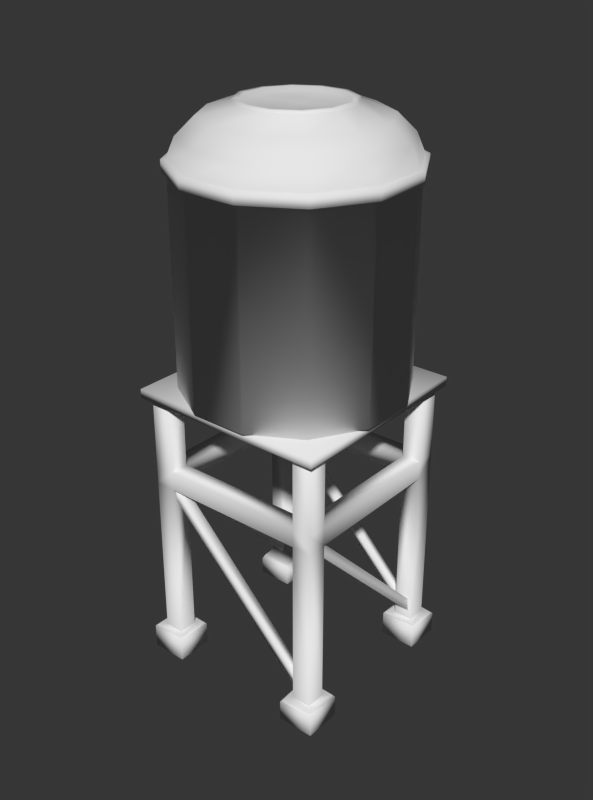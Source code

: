 # Source: Water_Towel.blend  (saved by Blender 2.64.0; exported with 4.5.12 LTS)
import bpy
from mathutils import Matrix  # noqa: F401  (used for matrix-valued properties, if any)

bpy.ops.wm.read_factory_settings(use_empty=True)
scene = bpy.context.scene
scene.name = 'Scene'

# ---- collections
col_collection_1 = bpy.data.collections.new('Collection 1'); scene.collection.children.link(col_collection_1)

# ---- materials (node trees are filled in below, after node groups)
mat_material = bpy.data.materials.new('Material')
mat_material.alpha_threshold = 0.0
mat_material.use_transparent_shadow = False
mat_material.specular_color = (0.1733, 0.1389, 0.07949)
mat_material.roughness = 0.5
mat_material.specular_intensity = 0.4376
mat_material.line_color = (0.0, 0.0, 0.0, 1.0)

# ---- material node trees

# ---- world
world_world = bpy.data.worlds.new('World'); scene.world = world_world
world_world.color = (0.03741, 0.03741, 0.03741)
world_world.use_sun_shadow = False
world_world.sun_shadow_jitter_overblur = 0.0
world_world.cycles.sampling_method = 'MANUAL'
world_world.cycles.sample_map_resolution = 256

# ---- meshes
me_cube_000 = bpy.data.meshes.new('Cube.000')
me_cube_000.from_pydata([(0.806, -1.006, -0.8819), (0.806, 1.006, -0.8819), (0.806, -0.794, -0.8819), (0.806, -0.794, -0.6819), (0.806, -1.006, -0.6819), (0.806, 1.006, -0.6819), (0.806, -0.794, 0.1181), (0.806, 0.794, 0.1181), (-0.806, -0.794, 0.1181), (-0.806, 0.794, 0.1181), (0.806, -1.006, 0.1181), (0.806, 1.006, 0.1181), (-0.806, -1.006, 0.1181), (-0.806, 1.006, 0.1181), (1.018, -1.006, 0.1181), (1.018, 1.006, 0.1181), (-1.018, -1.006, 0.1181), (-1.018, 1.006, 0.1181), (1.018, -0.794, 0.1181), (1.018, 0.794, 0.1181), (-1.018, -0.794, 0.1181), (-1.018, 0.794, 0.1181), (1.018, -0.794, -0.6819), (-1.018, -0.794, -0.6819), (1.018, -1.006, -0.6819), (1.018, 1.006, -0.6819), (-1.018, -1.006, -0.6819), (-1.018, 1.006, -0.6819), (1.018, -1.006, -0.8819), (1.018, 1.006, -0.8819), (-1.018, -1.006, -0.8819), (-1.018, 1.006, -0.8819), (1.018, -0.794, -0.8819), (-1.018, -0.794, -0.8819), (1.018, -0.794, -2.728), (1.018, 0.794, -2.719), (-1.018, -0.794, -2.719), (-1.018, 0.794, -2.719), (1.018, -1.006, -2.728), (1.018, 1.006, -2.719), (-1.018, -1.006, -2.719), (-1.018, 1.006, -2.719), (0.806, -1.006, -2.728), (0.806, 1.006, -2.719), (-0.806, -1.006, -2.719), (-0.806, 1.006, -2.719), (0.806, -0.794, -2.728), (0.806, 0.794, -2.719), (-0.806, -0.794, -2.719), (-0.806, 0.794, -2.719), (0.735, -0.7231, -2.728), (0.735, 0.7231, -2.721), (-0.735, -0.7231, -2.731), (-0.735, 0.7231, -2.744), (0.735, -1.077, -2.767), (0.735, 1.077, -2.719), (-0.735, -1.077, -2.719), (-0.735, 1.077, -2.719), (1.089, -1.077, -2.732), (1.089, 1.077, -2.754), (-1.089, -1.077, -2.719), (-1.089, 1.077, -2.719), (1.089, -0.7231, -2.728), (1.089, 0.7231, -2.719), (-1.089, -0.7231, -2.719), (-1.089, 0.7231, -2.751), (1.112, -0.7, -2.759), (1.112, 0.7, -2.732), (-1.112, -0.7, -2.732), (-1.112, 0.7, -2.802), (1.112, -1.1, -2.746), (1.112, 1.1, -2.767), (-1.112, -1.1, -2.732), (-1.112, 1.1, -2.732), (0.712, -1.1, -2.78), (0.712, 1.1, -2.732), (-0.712, -1.1, -2.732), (-0.712, 1.1, -2.732), (0.712, -0.7, -2.741), (0.712, 0.7, -2.726), (-0.712, -0.7, -2.744), (-0.712, 0.7, -2.757), (1.112, -0.7, -3.0), (1.112, 0.7, -3.0), (-1.112, -0.7, -3.0), (-1.112, 0.7, -3.0), (1.112, -1.1, -3.0), (1.112, 1.1, -3.0), (-1.112, -1.1, -3.0), (-1.112, 1.1, -3.0), (0.712, -1.1, -3.0), (0.712, 1.1, -3.0), (-0.712, -1.1, -3.0), (-0.712, 1.1, -3.0), (0.712, -0.7, -3.0), (0.712, 0.7, -3.0), (-0.712, -0.7, -3.0), (-0.712, 0.7, -3.0), (-0.806, -1.006, -0.6819), (-0.806, 1.006, -0.6819), (-0.806, -0.794, -0.6819), (-0.806, -0.794, -0.8819), (-0.806, -1.006, -0.8819), (-0.806, 1.006, -0.8819), (1.018, 0.794, -0.6819), (-1.018, 0.794, -0.6819), (1.018, 0.794, -0.8819), (-1.018, 0.794, -0.8819), (0.806, 0.794, -0.8819), (-0.806, 0.794, -0.8819), (0.806, 0.794, -0.6819), (-0.806, 0.794, -0.6819), (0.005988, 0.005987, -0.6819), (-0.8383, -0.9573, -1.001), (-0.8383, 0.9454, -1.001), (-0.8383, -0.85, -1.001), (-0.8383, 0.8422, -1.001), (-0.8383, -0.85, -0.8453), (-0.8383, 0.8422, -0.8453), (-0.8383, -0.9573, -0.8453), (-0.8383, 0.9454, -0.8453), (0.8551, -0.9573, -2.552), (0.8551, 0.9454, -2.552), (0.8551, -0.85, -2.552), (0.8551, 0.8422, -2.552), (0.8551, -0.85, -2.707), (0.8551, 0.8422, -2.707), (0.8551, -0.9573, -2.707), (0.8551, 0.9454, -2.707), (-0.8458, 0.8868, -2.707), (0.8657, 0.8868, -2.707), (-0.9677, 0.8868, -2.707), (0.9724, 0.8868, -2.707), (-0.9677, 0.8868, -2.552), (0.9724, 0.8868, -2.552), (-0.8458, 0.8868, -2.552), (0.8657, 0.8868, -2.552), (-0.8458, -0.8067, -0.8453), (0.8657, -0.8067, -0.8453), (-0.9677, -0.8067, -0.8453), (0.9724, -0.8067, -0.8453), (-0.9677, -0.8067, -1.001), (0.9724, -0.8067, -1.001), (-0.8458, -0.8067, -1.001), (0.8657, -0.8067, -1.001), (0.8465, 0.8421, 0.2181), (-0.8345, -0.8302, 0.2181), (1.152, 0.3099, 0.2181), (0.8421, -0.8345, 0.2181), (-0.8302, 0.8465, 0.2181), (-0.3038, -1.138, 0.2181), (-1.138, 0.3158, 0.2181), (0.3099, -1.14, 0.2181), (-0.2979, 1.152, 0.2181), (1.15, -0.3038, 0.2181), (0.3158, 1.15, 0.2181), (-1.14, -0.2979, 0.2181), (0.8465, 0.8421, 2.404), (0.8421, -0.8345, 2.404), (1.15, -0.3038, 2.404), (-0.8345, -0.8302, 2.404), (-0.3038, -1.138, 2.404), (1.152, 0.3099, 2.404), (-1.138, 0.3158, 2.404), (0.3099, -1.14, 2.404), (-0.8302, 0.8465, 2.404), (-0.2979, 1.152, 2.404), (0.3158, 1.15, 2.404), (-1.14, -0.2979, 2.404), (1.092, 1.092, 0.1181), (1.092, -1.092, 0.1181), (-1.092, -1.092, 0.1181), (-1.092, 1.092, 0.1181), (-1.092, 1.092, 0.2181), (-1.092, -1.092, 0.2181), (1.092, -1.092, 0.2181), (1.092, 1.092, 0.2181), (-1.186, -0.3109, 2.404), (0.3327, 1.199, 2.404), (-0.3073, 1.201, 2.404), (-0.8624, 0.8825, 2.404), (0.3266, -1.189, 2.404), (-1.184, 0.3291, 2.404), (1.205, 0.3229, 2.404), (-0.3135, -1.188, 2.404), (-0.8669, -0.8661, 2.404), (1.203, -0.3171, 2.404), (0.8817, -0.8706, 2.404), (0.8862, 0.878, 2.404), (0.8862, 0.878, 2.52), (0.8817, -0.8706, 2.52), (1.203, -0.3171, 2.52), (-0.8669, -0.8661, 2.52), (-0.3135, -1.188, 2.52), (1.205, 0.3229, 2.52), (-1.184, 0.3291, 2.52), (0.3266, -1.189, 2.52), (-0.8624, 0.8825, 2.52), (-0.3073, 1.201, 2.52), (0.3327, 1.199, 2.52), (-1.186, -0.3109, 2.52), (-1.142, -0.2994, 2.52), (0.3209, 1.156, 2.52), (-0.2957, 1.157, 2.52), (-0.8305, 0.8505, 2.52), (0.315, -1.145, 2.52), (-1.14, 0.3173, 2.52), (1.161, 0.3113, 2.52), (-0.3017, -1.144, 2.52), (-0.8349, -0.8341, 2.52), (1.159, -0.3053, 2.52), (0.8498, -0.8385, 2.52), (0.8541, 0.8461, 2.52), (0.791, 0.7833, 2.727), (0.787, -0.7754, 2.727), (1.073, -0.282, 2.727), (-0.7717, -0.7714, 2.727), (-0.2784, -1.058, 2.727), (1.075, 0.2885, 2.727), (-1.054, 0.294, 2.727), (0.2921, -1.059, 2.727), (-0.7677, 0.7873, 2.727), (-0.2729, 1.071, 2.727), (0.2976, 1.07, 2.727), (-1.056, -0.2765, 2.727), (-0.8765, -0.229, 2.908), (0.2492, 0.8909, 2.908), (-0.2254, 0.8921, 2.908), (-0.6369, 0.6559, 2.908), (0.2446, -0.8801, 2.908), (-0.8752, 0.2455, 2.908), (0.8957, 0.241, 2.908), (-0.2299, -0.8789, 2.908), (-0.6403, -0.6406, 2.908), (0.8945, -0.2336, 2.908), (0.6562, -0.6439, 2.908), (0.6595, 0.6525, 2.908), (0.4211, 0.4153, 3.035), (0.4189, -0.4055, 3.035), (0.5698, -0.1457, 3.035), (-0.4018, -0.4033, 3.035), (-0.142, -0.5542, 3.035), (0.5706, 0.1548, 3.035), (-0.5506, 0.1576, 3.035), (0.1584, -0.555, 3.035), (-0.3997, 0.4174, 3.035), (-0.1392, 0.567, 3.035), (0.1613, 0.5662, 3.035), (-0.5514, -0.1428, 3.035), (-0.5514, -0.1428, 3.051), (0.1613, 0.5662, 3.051), (-0.1392, 0.567, 3.051), (-0.3997, 0.4174, 3.051), (0.1584, -0.555, 3.051), (-0.5506, 0.1576, 3.051), (0.5706, 0.1548, 3.051), (-0.142, -0.5542, 3.051), (-0.4018, -0.4033, 3.051), (0.5698, -0.1457, 3.051), (0.4189, -0.4055, 3.051), (0.4211, 0.4153, 3.051), (0.3723, 0.3669, 3.051), (0.3705, -0.3567, 3.051), (0.5035, -0.1277, 3.051), (-0.3531, -0.3549, 3.051), (-0.1241, -0.4879, 3.051), (0.5042, 0.1371, 3.051), (-0.4843, 0.1397, 3.051), (0.1408, -0.4886, 3.051), (-0.3512, 0.3687, 3.051), (-0.1215, 0.5006, 3.051), (0.1433, 0.4999, 3.051), (-0.4849, -0.1252, 3.051), (-0.3902, -0.1078, 3.029), (0.1177, 0.4345, 3.029), (-0.09642, 0.4351, 3.029), (-0.2821, 0.3207, 3.029), (0.1157, -0.4231, 3.029), (-0.3897, 0.122, 3.029), (0.4095, 0.1198, 3.029), (-0.09848, -0.4225, 3.029), (-0.2836, -0.3071, 3.029), (0.4089, -0.11, 3.029), (0.3014, -0.3087, 3.029), (0.3029, 0.3191, 3.029), (0.117, 0.1209, 3.029), (0.1163, -0.09441, 3.029), (-0.09711, 0.1215, 3.029), (-0.09779, -0.09381, 3.029), (0.312, -0.3251, 0.2181), (-0.3017, -0.3235, 0.2181), (-0.3, 0.3411, 0.2181), (0.3137, 0.3395, 0.2181)], [], [(14, 18, 6, 10), (7, 19, 15, 11), (8, 20, 16, 12), (17, 21, 9, 13), (6, 3, 4, 10), (5, 110, 7, 11), (98, 100, 8, 12), (9, 111, 99, 13), (10, 4, 24, 14), (25, 5, 11, 15), (26, 98, 12, 16), (13, 99, 27, 17), (14, 24, 22, 18), (104, 25, 15, 19), (23, 26, 16, 20), (17, 27, 105, 21), (18, 22, 3, 6), (110, 104, 19, 7), (100, 23, 20, 8), (21, 105, 111, 9), (24, 28, 32, 22), (106, 29, 25, 104), (33, 30, 26, 23), (27, 31, 107, 105), (4, 0, 28, 24), (29, 1, 5, 25), (30, 102, 98, 26), (99, 103, 31, 27), (42, 0, 2, 46), (108, 1, 43, 47), (101, 102, 44, 48), (45, 103, 109, 49), (0, 42, 38, 28), (39, 43, 1, 29), (40, 44, 102, 30), (103, 45, 41, 31), (28, 38, 34, 32), (35, 39, 29, 106), (36, 40, 30, 33), (31, 41, 37, 107), (32, 34, 46, 2), (47, 35, 106, 108), (48, 36, 33, 101), (107, 37, 49, 109), (34, 62, 50, 46), (51, 63, 35, 47), (52, 64, 36, 48), (37, 65, 53, 49), (38, 58, 62, 34), (63, 59, 39, 35), (64, 60, 40, 36), (41, 61, 65, 37), (42, 54, 58, 38), (59, 55, 43, 39), (60, 56, 44, 40), (45, 57, 61, 41), (46, 50, 54, 42), (55, 51, 47, 43), (56, 52, 48, 44), (49, 53, 57, 45), (50, 78, 74, 54), (75, 79, 51, 55), (76, 80, 52, 56), (53, 81, 77, 57), (54, 74, 70, 58), (71, 75, 55, 59), (72, 76, 56, 60), (57, 77, 73, 61), (58, 70, 66, 62), (67, 71, 59, 63), (68, 72, 60, 64), (61, 73, 69, 65), (62, 66, 78, 50), (79, 67, 63, 51), (80, 68, 64, 52), (65, 69, 81, 53), (82, 94, 78, 66), (79, 95, 83, 67), (80, 96, 84, 68), (85, 97, 81, 69), (66, 70, 86, 82), (87, 71, 67, 83), (88, 72, 68, 84), (69, 73, 89, 85), (70, 74, 90, 86), (91, 75, 71, 87), (92, 76, 72, 88), (73, 77, 93, 89), (94, 90, 74, 78), (75, 91, 95, 79), (76, 92, 96, 80), (97, 93, 77, 81), (94, 82, 86, 90), (87, 83, 95, 91), (88, 84, 96, 92), (97, 85, 89, 93), (0, 4, 98, 102), (99, 5, 1, 103), (4, 3, 100, 98), (111, 110, 5, 99), (3, 2, 101, 100), (109, 108, 110, 111), (2, 0, 102, 101), (103, 1, 108, 109), (22, 32, 106, 104), (107, 33, 23, 105), (2, 3, 110, 108), (111, 100, 101, 109), (3, 22, 104, 110), (105, 23, 100, 111), (32, 2, 108, 106), (109, 101, 33, 107), (113, 127, 121, 119), (122, 128, 114, 120), (119, 121, 123, 117), (124, 122, 120, 118), (117, 123, 125, 115), (126, 124, 118, 116), (115, 125, 127, 113), (128, 126, 116, 114), (141, 131, 129, 143), (130, 132, 142, 144), (139, 133, 131, 141), (132, 134, 140, 142), (137, 135, 133, 139), (134, 136, 138, 140), (143, 129, 135, 137), (136, 130, 144, 138), (161, 160, 146, 150), (146, 160, 168, 156), (164, 161, 150, 152), (154, 159, 158, 148), (158, 164, 152, 148), (153, 166, 167, 155), (156, 168, 163, 151), (147, 162, 159, 154), (149, 165, 166, 153), (163, 165, 149, 151), (155, 167, 157, 145), (157, 162, 147, 145), (169, 170, 171, 172), (172, 173, 176, 169), (171, 174, 173, 172), (170, 175, 174, 171), (169, 176, 175, 170), (174, 175, 176, 173), (164, 158, 187, 181), (163, 168, 177, 182), (159, 162, 183, 186), (168, 160, 185, 177), (162, 157, 188, 183), (157, 167, 178, 188), (167, 166, 179, 178), (166, 165, 180, 179), (165, 163, 182, 180), (161, 164, 181, 184), (160, 161, 184, 185), (158, 159, 186, 187), (187, 186, 191, 190), (185, 184, 193, 192), (184, 181, 196, 193), (180, 182, 195, 197), (179, 180, 197, 198), (178, 179, 198, 199), (188, 178, 199, 189), (183, 188, 189, 194), (177, 185, 192, 200), (186, 183, 194, 191), (182, 177, 200, 195), (181, 187, 190, 196), (196, 190, 211, 205), (195, 200, 201, 206), (191, 194, 207, 210), (200, 192, 209, 201), (194, 189, 212, 207), (189, 199, 202, 212), (199, 198, 203, 202), (198, 197, 204, 203), (197, 195, 206, 204), (193, 196, 205, 208), (192, 193, 208, 209), (190, 191, 210, 211), (211, 210, 215, 214), (209, 208, 217, 216), (208, 205, 220, 217), (204, 206, 219, 221), (203, 204, 221, 222), (202, 203, 222, 223), (212, 202, 223, 213), (207, 212, 213, 218), (201, 209, 216, 224), (210, 207, 218, 215), (206, 201, 224, 219), (205, 211, 214, 220), (220, 214, 235, 229), (219, 224, 225, 230), (215, 218, 231, 234), (224, 216, 233, 225), (218, 213, 236, 231), (213, 223, 226, 236), (223, 222, 227, 226), (222, 221, 228, 227), (221, 219, 230, 228), (217, 220, 229, 232), (216, 217, 232, 233), (214, 215, 234, 235), (235, 234, 239, 238), (233, 232, 241, 240), (232, 229, 244, 241), (228, 230, 243, 245), (227, 228, 245, 246), (226, 227, 246, 247), (236, 226, 247, 237), (231, 236, 237, 242), (225, 233, 240, 248), (234, 231, 242, 239), (230, 225, 248, 243), (229, 235, 238, 244), (244, 238, 259, 253), (243, 248, 249, 254), (239, 242, 255, 258), (248, 240, 257, 249), (242, 237, 260, 255), (237, 247, 250, 260), (247, 246, 251, 250), (246, 245, 252, 251), (245, 243, 254, 252), (241, 244, 253, 256), (240, 241, 256, 257), (238, 239, 258, 259), (259, 258, 263, 262), (257, 256, 265, 264), (256, 253, 268, 265), (252, 254, 267, 269), (251, 252, 269, 270), (250, 251, 270, 271), (260, 250, 271, 261), (255, 260, 261, 266), (249, 257, 264, 272), (258, 255, 266, 263), (254, 249, 272, 267), (253, 259, 262, 268), (268, 262, 283, 277), (267, 272, 273, 278), (263, 266, 279, 282), (272, 264, 281, 273), (266, 261, 284, 279), (261, 271, 274, 284), (271, 270, 275, 274), (270, 269, 276, 275), (269, 267, 278, 276), (265, 268, 277, 280), (264, 265, 280, 281), (262, 263, 282, 283), (275, 287, 285, 274), (287, 288, 286, 285), (288, 280, 277, 286), (273, 288, 287, 278), (279, 285, 286, 282), (279, 284, 274, 285), (277, 283, 282, 286), (273, 281, 280, 288), (275, 276, 278, 287), (152, 150, 290, 289), (146, 156, 290, 150), (148, 152, 289, 154), (289, 290, 291, 292), (151, 291, 290, 156), (147, 154, 289, 292), (153, 155, 292, 291), (145, 147, 292, 155), (149, 153, 291, 151)])
me_cube_000.polygons.foreach_set('use_smooth', [True] * 272)
_uv = me_cube_000.uv_layers.new(name='UVTex')
_uv.uv.foreach_set('vector', [0.9281, 0.9655, 0.9281, 0.9882, 0.9055, 0.9881, 0.9055, 0.9655, 0.5662, 0.9891, 0.589, 0.9891, 0.589, 0.9665, 0.5662, 0.9665, 0.6781, 0.9887, 0.7008, 0.9887, 0.7008, 0.966, 0.6781, 0.966, 0.8164, 0.9656, 0.8164, 0.9883, 0.7937, 0.9883, 0.7938, 0.9656, 0.8845, 0.9655, 0.8845, 0.8801, 0.9055, 0.8801, 0.9055, 0.9655, 0.5663, 0.8811, 0.5453, 0.8811, 0.5453, 0.9665, 0.5663, 0.9665, 0.6782, 0.8806, 0.6573, 0.8806, 0.6573, 0.966, 0.6782, 0.966, 0.7728, 0.9656, 0.7728, 0.8802, 0.7938, 0.8802, 0.7938, 0.9656, 0.9055, 0.9655, 0.9055, 0.8801, 0.9282, 0.8801, 0.9281, 0.9655, 0.589, 0.8811, 0.5663, 0.8811, 0.5663, 0.9665, 0.589, 0.9665, 0.701, 0.8806, 0.6782, 0.8806, 0.6782, 0.966, 0.701, 0.966, 0.7938, 0.9656, 0.7938, 0.8802, 0.8165, 0.8802, 0.8165, 0.9656, 0.9281, 0.9655, 0.9282, 0.8801, 0.9515, 0.8801, 0.9515, 0.9657, 0.6123, 0.8811, 0.589, 0.8811, 0.589, 0.9665, 0.6123, 0.9666, 0.7243, 0.8806, 0.701, 0.8806, 0.701, 0.966, 0.7243, 0.9662, 0.8165, 0.9656, 0.8165, 0.8802, 0.8398, 0.8802, 0.8398, 0.9658, 0.9515, 0.9657, 0.9515, 0.8801, 0.9746, 0.8801, 0.9746, 0.9658, 0.6354, 0.8811, 0.6123, 0.8811, 0.6123, 0.9666, 0.6354, 0.9668, 0.7474, 0.8806, 0.7243, 0.8806, 0.7243, 0.9662, 0.7474, 0.9663, 0.8398, 0.9658, 0.8398, 0.8802, 0.8629, 0.8802, 0.8629, 0.9659, 0.9282, 0.8801, 0.9282, 0.8585, 0.9515, 0.8585, 0.9515, 0.8801, 0.6123, 0.8594, 0.589, 0.8594, 0.589, 0.8811, 0.6123, 0.8811, 0.7243, 0.859, 0.701, 0.859, 0.701, 0.8806, 0.7243, 0.8806, 0.8165, 0.8802, 0.8165, 0.8586, 0.8398, 0.8586, 0.8398, 0.8802, 0.9055, 0.8801, 0.9055, 0.8585, 0.9282, 0.8585, 0.9282, 0.8801, 0.589, 0.8594, 0.5663, 0.8594, 0.5663, 0.8811, 0.589, 0.8811, 0.701, 0.859, 0.6782, 0.859, 0.6782, 0.8806, 0.701, 0.8806, 0.7938, 0.8802, 0.7938, 0.8586, 0.8165, 0.8586, 0.8165, 0.8802, 0.9055, 0.6617, 0.9055, 0.8585, 0.8845, 0.8585, 0.8845, 0.6617, 0.5453, 0.8594, 0.5663, 0.8594, 0.5663, 0.6627, 0.5453, 0.6627, 0.6573, 0.859, 0.6782, 0.859, 0.6782, 0.6623, 0.6573, 0.6623, 0.7938, 0.6619, 0.7938, 0.8586, 0.7728, 0.8586, 0.7728, 0.6619, 0.9055, 0.8585, 0.9055, 0.6617, 0.9282, 0.6617, 0.9282, 0.8585, 0.589, 0.6627, 0.5663, 0.6627, 0.5663, 0.8594, 0.589, 0.8594, 0.701, 0.6623, 0.6782, 0.6623, 0.6782, 0.859, 0.701, 0.859, 0.7938, 0.8586, 0.7938, 0.6619, 0.8165, 0.6619, 0.8165, 0.8586, 0.9282, 0.8585, 0.9282, 0.6617, 0.9515, 0.6617, 0.9515, 0.8585, 0.6123, 0.6627, 0.589, 0.6627, 0.589, 0.8594, 0.6123, 0.8594, 0.7243, 0.6623, 0.701, 0.6623, 0.701, 0.859, 0.7243, 0.859, 0.8165, 0.8586, 0.8165, 0.6619, 0.8398, 0.6619, 0.8398, 0.8586, 0.9515, 0.8585, 0.9515, 0.6617, 0.9746, 0.6617, 0.9746, 0.8585, 0.6354, 0.6627, 0.6123, 0.6627, 0.6123, 0.8594, 0.6354, 0.8594, 0.7474, 0.6623, 0.7243, 0.6623, 0.7243, 0.859, 0.7474, 0.859, 0.8398, 0.8586, 0.8398, 0.6619, 0.8629, 0.6619, 0.8629, 0.8586, 0.3706, 0.2882, 0.3777, 0.2968, 0.3419, 0.2967, 0.3491, 0.2882, 0.4843, 0.7238, 0.4484, 0.7238, 0.4556, 0.7324, 0.4771, 0.7324, 0.3807, 0.4892, 0.3448, 0.4892, 0.352, 0.4978, 0.3735, 0.4978, 0.3716, 0.5175, 0.3788, 0.5261, 0.3429, 0.526, 0.3501, 0.5175, 0.4094, 0.3469, 0.4007, 0.354, 0.4007, 0.3184, 0.4094, 0.3256, 0.4255, 0.7021, 0.4255, 0.6666, 0.4168, 0.6737, 0.4168, 0.695, 0.3219, 0.4675, 0.3219, 0.432, 0.3131, 0.4391, 0.3131, 0.4604, 0.4104, 0.5762, 0.4017, 0.5833, 0.4017, 0.5477, 0.4104, 0.5549, 0.3505, 0.3855, 0.3434, 0.3768, 0.379, 0.3768, 0.3718, 0.3855, 0.4472, 0.6438, 0.4828, 0.6438, 0.4757, 0.635, 0.4544, 0.635, 0.3436, 0.4092, 0.3791, 0.4092, 0.372, 0.4004, 0.3507, 0.4004, 0.3515, 0.6148, 0.3444, 0.6061, 0.38, 0.6061, 0.3728, 0.6148, 0.3127, 0.3265, 0.3204, 0.3193, 0.3204, 0.3549, 0.3127, 0.3478, 0.5058, 0.6657, 0.5058, 0.7012, 0.5135, 0.6941, 0.5135, 0.6728, 0.4021, 0.4311, 0.4021, 0.4666, 0.4099, 0.4595, 0.4099, 0.4382, 0.3137, 0.5558, 0.3214, 0.5486, 0.3214, 0.5842, 0.3137, 0.5771, 0.3204, 0.3193, 0.3237, 0.3152, 0.3234, 0.3576, 0.3204, 0.3549, 0.5028, 0.6629, 0.5025, 0.7054, 0.5058, 0.7012, 0.5058, 0.6657, 0.3991, 0.4283, 0.3988, 0.4708, 0.4021, 0.4666, 0.4021, 0.4311, 0.3214, 0.5486, 0.3248, 0.5445, 0.3244, 0.5869, 0.3214, 0.5842, 0.3434, 0.3768, 0.3392, 0.3737, 0.3817, 0.374, 0.379, 0.3768, 0.4445, 0.6466, 0.487, 0.6469, 0.4828, 0.6438, 0.4472, 0.6438, 0.3409, 0.412, 0.3833, 0.4123, 0.3791, 0.4092, 0.3436, 0.4092, 0.3444, 0.6061, 0.3402, 0.603, 0.3827, 0.6033, 0.38, 0.6061, 0.4007, 0.354, 0.3977, 0.3582, 0.398, 0.3157, 0.4007, 0.3184, 0.4281, 0.7049, 0.4285, 0.6624, 0.4255, 0.6666, 0.4255, 0.7021, 0.3245, 0.4703, 0.3248, 0.4278, 0.3219, 0.432, 0.3219, 0.4675, 0.4017, 0.5833, 0.3987, 0.5875, 0.3991, 0.545, 0.4017, 0.5477, 0.3777, 0.2968, 0.3822, 0.2997, 0.3398, 0.2994, 0.3419, 0.2967, 0.4864, 0.7212, 0.444, 0.7209, 0.4484, 0.7238, 0.4843, 0.7238, 0.3828, 0.4866, 0.3403, 0.4863, 0.3448, 0.4892, 0.3807, 0.4892, 0.3788, 0.5261, 0.3833, 0.529, 0.3408, 0.5287, 0.3429, 0.526, 0.3821, 0.3156, 0.3397, 0.3153, 0.3398, 0.2994, 0.3822, 0.2997, 0.4864, 0.7212, 0.4865, 0.7053, 0.4441, 0.705, 0.444, 0.7209, 0.3828, 0.4866, 0.3829, 0.4707, 0.3404, 0.4704, 0.3403, 0.4863, 0.3831, 0.5449, 0.3407, 0.5446, 0.3408, 0.5287, 0.3833, 0.529, 0.398, 0.3157, 0.3977, 0.3582, 0.3818, 0.3581, 0.3821, 0.3156, 0.4444, 0.6625, 0.4285, 0.6624, 0.4281, 0.7049, 0.4441, 0.705, 0.3407, 0.4279, 0.3248, 0.4278, 0.3245, 0.4703, 0.3404, 0.4704, 0.3991, 0.545, 0.3987, 0.5875, 0.3828, 0.5874, 0.3831, 0.5449, 0.3817, 0.374, 0.3392, 0.3737, 0.3393, 0.3577, 0.3818, 0.3581, 0.4868, 0.6628, 0.487, 0.6469, 0.4445, 0.6466, 0.4444, 0.6625, 0.3832, 0.4282, 0.3833, 0.4123, 0.3409, 0.412, 0.3407, 0.4279, 0.3827, 0.6033, 0.3402, 0.603, 0.3404, 0.587, 0.3828, 0.5874, 0.3397, 0.3153, 0.3393, 0.3577, 0.3234, 0.3576, 0.3237, 0.3152, 0.5028, 0.6629, 0.4868, 0.6628, 0.4865, 0.7053, 0.5025, 0.7054, 0.3991, 0.4283, 0.3832, 0.4282, 0.3829, 0.4707, 0.3988, 0.4708, 0.3407, 0.5446, 0.3404, 0.587, 0.3244, 0.5869, 0.3248, 0.5445, 0.3397, 0.3153, 0.3821, 0.3156, 0.3818, 0.3581, 0.3393, 0.3577, 0.4444, 0.6625, 0.4441, 0.705, 0.4865, 0.7053, 0.4868, 0.6628, 0.3407, 0.4279, 0.3404, 0.4704, 0.3829, 0.4707, 0.3832, 0.4282, 0.3407, 0.5446, 0.3831, 0.5449, 0.3828, 0.5874, 0.3404, 0.587, 0.9901, 0.03315, 0.9901, 0.05434, 0.8193, 0.05434, 0.8193, 0.03315, 0.2108, 0.6844, 0.3816, 0.6844, 0.3816, 0.7056, 0.2108, 0.7056, 0.9901, 0.05434, 0.9901, 0.07679, 0.8193, 0.07679, 0.8193, 0.05434, 0.2108, 0.662, 0.3816, 0.662, 0.3816, 0.6844, 0.2108, 0.6844, 0.9901, 0.07679, 0.9902, 0.09925, 0.8195, 0.09925, 0.8193, 0.07679, 0.211, 0.6395, 0.3818, 0.6395, 0.3816, 0.662, 0.2108, 0.662, 0.9901, 0.01067, 0.9901, 0.03315, 0.8193, 0.03315, 0.8193, 0.01067, 0.2108, 0.7056, 0.3816, 0.7056, 0.3816, 0.7281, 0.2109, 0.7281, 0.9895, 0.1661, 0.9895, 0.1874, 0.8209, 0.1874, 0.8209, 0.1661, 0.1886, 0.7058, 0.02001, 0.7058, 0.02001, 0.6845, 0.1886, 0.6845, 0.9893, 0.1215, 0.9895, 0.1436, 0.8209, 0.1436, 0.8208, 0.1215, 0.1886, 0.662, 0.02001, 0.662, 0.02014, 0.6399, 0.1887, 0.6399, 0.9895, 0.1436, 0.9895, 0.1661, 0.8209, 0.1661, 0.8209, 0.1436, 0.1886, 0.6845, 0.02001, 0.6845, 0.02001, 0.662, 0.1886, 0.662, 0.9895, 0.1874, 0.9895, 0.2099, 0.8209, 0.2099, 0.8209, 0.1874, 0.1886, 0.7283, 0.02001, 0.7283, 0.02001, 0.7058, 0.1886, 0.7058, 0.02867, 0.3191, 0.2628, 0.3191, 0.2523, 0.3329, 0.01824, 0.3329, 0.03282, 0.4167, 0.02362, 0.4032, 0.2579, 0.4032, 0.2671, 0.4167, 0.01824, 0.3329, 0.2523, 0.3329, 0.2523, 0.3518, 0.01824, 0.3518, 0.03282, 0.4352, 0.03282, 0.4167, 0.2671, 0.4167, 0.2671, 0.4352, 0.01824, 0.3518, 0.2523, 0.3518, 0.2628, 0.3651, 0.02867, 0.3651, 0.02362, 0.4488, 0.03282, 0.4352, 0.2671, 0.4352, 0.2579, 0.4488, 0.02867, 0.3016, 0.2628, 0.3016, 0.2628, 0.3191, 0.02867, 0.3191, 0.02362, 0.4032, 0.02362, 0.3853, 0.2579, 0.3853, 0.2579, 0.4032, 0.2549, 0.5672, 0.02035, 0.5672, 0.02035, 0.5496, 0.2549, 0.5496, 0.2568, 0.4637, 0.2568, 0.4816, 0.02279, 0.4816, 0.02279, 0.4637, 0.265, 0.5797, 0.03052, 0.5797, 0.02035, 0.5672, 0.2549, 0.5672, 0.2568, 0.4816, 0.2463, 0.4946, 0.01234, 0.4946, 0.02279, 0.4816, 0.265, 0.5986, 0.03052, 0.5986, 0.03052, 0.5797, 0.265, 0.5797, 0.2463, 0.4946, 0.2463, 0.5132, 0.01234, 0.5132, 0.01234, 0.4946, 0.2546, 0.6106, 0.02009, 0.6106, 0.03052, 0.5986, 0.265, 0.5986, 0.2463, 0.5132, 0.2568, 0.5264, 0.02279, 0.5264, 0.01234, 0.5132, 0.2016, 0.2412, 0.1385, 0.2412, 0.1385, 0.01036, 0.2016, 0.01036, 0.1385, 0.01036, 0.1385, 0.2412, 0.0764, 0.2412, 0.0764, 0.01036, 0.2653, 0.2412, 0.2016, 0.2412, 0.2016, 0.01036, 0.2653, 0.01036, 0.3977, 0.01036, 0.3977, 0.2412, 0.3307, 0.2412, 0.3307, 0.01036, 0.3307, 0.2412, 0.2653, 0.2412, 0.2653, 0.01036, 0.3307, 0.01036, 0.6674, 0.01036, 0.6674, 0.2412, 0.6018, 0.2412, 0.6018, 0.01036, 0.0764, 0.01036, 0.0764, 0.2412, 0.01118, 0.2412, 0.01118, 0.01036, 0.4664, 0.01036, 0.4664, 0.2412, 0.3977, 0.2412, 0.3977, 0.01036, 0.7318, 0.01036, 0.7318, 0.2412, 0.6674, 0.2412, 0.6674, 0.01036, 0.798, 0.2412, 0.7318, 0.2412, 0.7318, 0.01036, 0.798, 0.01036, 0.6018, 0.01036, 0.6018, 0.2412, 0.5349, 0.2412, 0.5349, 0.01036, 0.5349, 0.2412, 0.4664, 0.2412, 0.4664, 0.01036, 0.5349, 0.01036, 0.4915, 0.7653, 0.4915, 0.9885, 0.2683, 0.9885, 0.2683, 0.7653, 0.02319, 0.9881, 0.02319, 0.9768, 0.2431, 0.9768, 0.2431, 0.9881, 0.01256, 0.7568, 0.02319, 0.7568, 0.02319, 0.9768, 0.01256, 0.9768, 0.2431, 0.7475, 0.2431, 0.7568, 0.02319, 0.7568, 0.02319, 0.7475, 0.2536, 0.9768, 0.2431, 0.9768, 0.2431, 0.7568, 0.2536, 0.7568, 0.02319, 0.7568, 0.2431, 0.7568, 0.2431, 0.9768, 0.02319, 0.9768, 0.2653, 0.2412, 0.3307, 0.2412, 0.3307, 0.2468, 0.2653, 0.2468, 0.01118, 0.2412, 0.0764, 0.2412, 0.0764, 0.2468, 0.01118, 0.2468, 0.3977, 0.2412, 0.4664, 0.2412, 0.4664, 0.2468, 0.3977, 0.2468, 0.0764, 0.2412, 0.1385, 0.2412, 0.1385, 0.2468, 0.0764, 0.2468, 0.4664, 0.2412, 0.5349, 0.2412, 0.5349, 0.2468, 0.4664, 0.2468, 0.5349, 0.2412, 0.6018, 0.2412, 0.6018, 0.2468, 0.5349, 0.2468, 0.6018, 0.2412, 0.6674, 0.2412, 0.6674, 0.2468, 0.6018, 0.2468, 0.6674, 0.2412, 0.7318, 0.2412, 0.7318, 0.2468, 0.6674, 0.2468, 0.7318, 0.2412, 0.798, 0.2412, 0.798, 0.2468, 0.7318, 0.2468, 0.2016, 0.2412, 0.2653, 0.2412, 0.2653, 0.2468, 0.2016, 0.2468, 0.1385, 0.2412, 0.2016, 0.2412, 0.2016, 0.2468, 0.1385, 0.2468, 0.3307, 0.2412, 0.3977, 0.2412, 0.3977, 0.2468, 0.3307, 0.2468, 0.3307, 0.2468, 0.3977, 0.2468, 0.3977, 0.259, 0.3307, 0.259, 0.1385, 0.2468, 0.2016, 0.2468, 0.2016, 0.259, 0.1385, 0.259, 0.2016, 0.2468, 0.2653, 0.2468, 0.2653, 0.259, 0.2016, 0.259, 0.7318, 0.2468, 0.798, 0.2468, 0.798, 0.259, 0.7318, 0.259, 0.6674, 0.2468, 0.7318, 0.2468, 0.7318, 0.259, 0.6674, 0.259, 0.6018, 0.2468, 0.6674, 0.2468, 0.6674, 0.259, 0.6018, 0.259, 0.5349, 0.2468, 0.6018, 0.2468, 0.6018, 0.259, 0.5349, 0.259, 0.4664, 0.2468, 0.5349, 0.2468, 0.5349, 0.259, 0.4664, 0.259, 0.0764, 0.2468, 0.1385, 0.2468, 0.1385, 0.259, 0.0764, 0.259, 0.3977, 0.2468, 0.4664, 0.2468, 0.4664, 0.259, 0.3977, 0.259, 0.01118, 0.2468, 0.0764, 0.2468, 0.0764, 0.259, 0.01118, 0.259, 0.2653, 0.2468, 0.3307, 0.2468, 0.3307, 0.259, 0.2653, 0.259, 0.2653, 0.259, 0.3307, 0.259, 0.3307, 0.2639, 0.2653, 0.2639, 0.01118, 0.259, 0.0764, 0.259, 0.0764, 0.2639, 0.01118, 0.2639, 0.3977, 0.259, 0.4664, 0.259, 0.4664, 0.2639, 0.3977, 0.2639, 0.0764, 0.259, 0.1385, 0.259, 0.1385, 0.2639, 0.0764, 0.2639, 0.4664, 0.259, 0.5349, 0.259, 0.5349, 0.2639, 0.4664, 0.2639, 0.5349, 0.259, 0.6018, 0.259, 0.6018, 0.2639, 0.5349, 0.2639, 0.6018, 0.259, 0.6674, 0.259, 0.6674, 0.2639, 0.6018, 0.2639, 0.6674, 0.259, 0.7318, 0.259, 0.7318, 0.2639, 0.6674, 0.2639, 0.7318, 0.259, 0.798, 0.259, 0.798, 0.2639, 0.7318, 0.2639, 0.2016, 0.259, 0.2653, 0.259, 0.2653, 0.2639, 0.2016, 0.2639, 0.1385, 0.259, 0.2016, 0.259, 0.2016, 0.2639, 0.1385, 0.2639, 0.3307, 0.259, 0.3977, 0.259, 0.3977, 0.2639, 0.3307, 0.2639, 0.6889, 0.3192, 0.7292, 0.3865, 0.707, 0.3924, 0.6742, 0.3342, 0.4782, 0.3201, 0.5448, 0.2814, 0.55, 0.3023, 0.4931, 0.3356, 0.5448, 0.2814, 0.6221, 0.2811, 0.6162, 0.3018, 0.55, 0.3023, 0.4777, 0.53, 0.4387, 0.464, 0.4603, 0.4583, 0.4924, 0.5154, 0.5437, 0.5698, 0.4777, 0.53, 0.4924, 0.5154, 0.5496, 0.5482, 0.6215, 0.5702, 0.5437, 0.5698, 0.5496, 0.5482, 0.6156, 0.5494, 0.688, 0.5321, 0.6215, 0.5702, 0.6156, 0.5494, 0.6735, 0.5173, 0.7283, 0.466, 0.688, 0.5321, 0.6735, 0.5173, 0.7073, 0.4596, 0.4397, 0.3866, 0.4782, 0.3201, 0.4931, 0.3356, 0.4604, 0.3927, 0.7292, 0.3865, 0.7283, 0.466, 0.7073, 0.4596, 0.707, 0.3924, 0.4387, 0.464, 0.4397, 0.3866, 0.4604, 0.3927, 0.4603, 0.4583, 0.6221, 0.2811, 0.6889, 0.3192, 0.6742, 0.3342, 0.6162, 0.3018, 0.6162, 0.3018, 0.6742, 0.3342, 0.6541, 0.3543, 0.6086, 0.3289, 0.4603, 0.4583, 0.4604, 0.3927, 0.4877, 0.4, 0.487, 0.4513, 0.707, 0.3924, 0.7073, 0.4596, 0.68, 0.4516, 0.6794, 0.3997, 0.4604, 0.3927, 0.4931, 0.3356, 0.5126, 0.3557, 0.4877, 0.4, 0.7073, 0.4596, 0.6735, 0.5173, 0.6538, 0.4966, 0.68, 0.4516, 0.6735, 0.5173, 0.6156, 0.5494, 0.6087, 0.5223, 0.6538, 0.4966, 0.6156, 0.5494, 0.5496, 0.5482, 0.5571, 0.5211, 0.6087, 0.5223, 0.5496, 0.5482, 0.4924, 0.5154, 0.5128, 0.4957, 0.5571, 0.5211, 0.4924, 0.5154, 0.4603, 0.4583, 0.487, 0.4513, 0.5128, 0.4957, 0.55, 0.3023, 0.6162, 0.3018, 0.6086, 0.3289, 0.5568, 0.3295, 0.4931, 0.3356, 0.55, 0.3023, 0.5568, 0.3295, 0.5126, 0.3557, 0.6742, 0.3342, 0.707, 0.3924, 0.6794, 0.3997, 0.6541, 0.3543, 0.6541, 0.3543, 0.6794, 0.3997, 0.6458, 0.409, 0.6294, 0.3796, 0.5126, 0.3557, 0.5568, 0.3295, 0.5663, 0.3628, 0.5374, 0.3799, 0.5568, 0.3295, 0.6086, 0.3289, 0.6002, 0.3627, 0.5663, 0.3628, 0.5128, 0.4957, 0.487, 0.4513, 0.5209, 0.4422, 0.5374, 0.4712, 0.5571, 0.5211, 0.5128, 0.4957, 0.5374, 0.4712, 0.5665, 0.4881, 0.6087, 0.5223, 0.5571, 0.5211, 0.5665, 0.4881, 0.6, 0.4882, 0.6538, 0.4966, 0.6087, 0.5223, 0.6, 0.4882, 0.6291, 0.4714, 0.68, 0.4516, 0.6538, 0.4966, 0.6291, 0.4714, 0.6459, 0.4423, 0.4877, 0.4, 0.5126, 0.3557, 0.5374, 0.3799, 0.5208, 0.4087, 0.6794, 0.3997, 0.68, 0.4516, 0.6459, 0.4423, 0.6458, 0.409, 0.487, 0.4513, 0.4877, 0.4, 0.5208, 0.4087, 0.5209, 0.4422, 0.6086, 0.3289, 0.6541, 0.3543, 0.6294, 0.3796, 0.6002, 0.3627, 0.6002, 0.3627, 0.6294, 0.3796, 0.6282, 0.3805, 0.5996, 0.3642, 0.5209, 0.4422, 0.5208, 0.4087, 0.5221, 0.4093, 0.5224, 0.442, 0.6458, 0.409, 0.6459, 0.4423, 0.6445, 0.4417, 0.6442, 0.4091, 0.5208, 0.4087, 0.5374, 0.3799, 0.5382, 0.3807, 0.5221, 0.4093, 0.6459, 0.4423, 0.6291, 0.4714, 0.6282, 0.4701, 0.6445, 0.4417, 0.6291, 0.4714, 0.6, 0.4882, 0.5998, 0.4867, 0.6282, 0.4701, 0.6, 0.4882, 0.5665, 0.4881, 0.5671, 0.4867, 0.5998, 0.4867, 0.5665, 0.4881, 0.5374, 0.4712, 0.5387, 0.4703, 0.5671, 0.4867, 0.5374, 0.4712, 0.5209, 0.4422, 0.5224, 0.442, 0.5387, 0.4703, 0.5663, 0.3628, 0.6002, 0.3627, 0.5996, 0.3642, 0.5668, 0.3646, 0.5374, 0.3799, 0.5663, 0.3628, 0.5668, 0.3646, 0.5382, 0.3807, 0.6294, 0.3796, 0.6458, 0.409, 0.6442, 0.4091, 0.6282, 0.3805, 0.6282, 0.3805, 0.6442, 0.4091, 0.637, 0.411, 0.6226, 0.3861, 0.5382, 0.3807, 0.5668, 0.3646, 0.5687, 0.3719, 0.5437, 0.3862, 0.5668, 0.3646, 0.5996, 0.3642, 0.5976, 0.3716, 0.5687, 0.3719, 0.5387, 0.4703, 0.5224, 0.442, 0.5297, 0.4401, 0.544, 0.465, 0.5671, 0.4867, 0.5387, 0.4703, 0.544, 0.465, 0.569, 0.4793, 0.5998, 0.4867, 0.5671, 0.4867, 0.569, 0.4793, 0.5978, 0.4793, 0.6282, 0.4701, 0.5998, 0.4867, 0.5978, 0.4793, 0.6227, 0.4648, 0.6445, 0.4417, 0.6282, 0.4701, 0.6227, 0.4648, 0.6369, 0.4397, 0.5221, 0.4093, 0.5382, 0.3807, 0.5437, 0.3862, 0.5296, 0.4113, 0.6442, 0.4091, 0.6445, 0.4417, 0.6369, 0.4397, 0.637, 0.411, 0.5224, 0.442, 0.5221, 0.4093, 0.5296, 0.4113, 0.5297, 0.4401, 0.5996, 0.3642, 0.6282, 0.3805, 0.6226, 0.3861, 0.5976, 0.3716, 0.5976, 0.3716, 0.6226, 0.3861, 0.6148, 0.3915, 0.5947, 0.3792, 0.5297, 0.4401, 0.5296, 0.4113, 0.5401, 0.4132, 0.5402, 0.4381, 0.637, 0.411, 0.6369, 0.4397, 0.6265, 0.4378, 0.6264, 0.413, 0.5296, 0.4113, 0.5437, 0.3862, 0.5516, 0.3917, 0.5401, 0.4132, 0.6369, 0.4397, 0.6227, 0.4648, 0.615, 0.4594, 0.6265, 0.4378, 0.6227, 0.4648, 0.5978, 0.4793, 0.595, 0.4718, 0.615, 0.4594, 0.5978, 0.4793, 0.569, 0.4793, 0.5718, 0.4719, 0.595, 0.4718, 0.569, 0.4793, 0.544, 0.465, 0.5518, 0.4595, 0.5718, 0.4719, 0.544, 0.465, 0.5297, 0.4401, 0.5402, 0.4381, 0.5518, 0.4595, 0.5687, 0.3719, 0.5976, 0.3716, 0.5947, 0.3792, 0.5716, 0.3792, 0.5437, 0.3862, 0.5687, 0.3719, 0.5716, 0.3792, 0.5516, 0.3917, 0.6226, 0.3861, 0.637, 0.411, 0.6264, 0.413, 0.6148, 0.3915, 0.5718, 0.4719, 0.5718, 0.438, 0.5949, 0.438, 0.595, 0.4718, 0.5718, 0.438, 0.5717, 0.4148, 0.5948, 0.4147, 0.5949, 0.438, 0.5717, 0.4148, 0.5716, 0.3792, 0.5947, 0.3792, 0.5948, 0.4147, 0.5401, 0.4132, 0.5717, 0.4148, 0.5718, 0.438, 0.5402, 0.4381, 0.6265, 0.4378, 0.5949, 0.438, 0.5948, 0.4147, 0.6264, 0.413, 0.6265, 0.4378, 0.615, 0.4594, 0.595, 0.4718, 0.5949, 0.438, 0.5947, 0.3792, 0.6148, 0.3915, 0.6264, 0.413, 0.5948, 0.4147, 0.5401, 0.4132, 0.5516, 0.3917, 0.5716, 0.3792, 0.5717, 0.4148, 0.5718, 0.4719, 0.5518, 0.4595, 0.5402, 0.4381, 0.5718, 0.438, 0.8969, 0.6368, 0.8338, 0.6367, 0.834, 0.5528, 0.8971, 0.553, 0.7791, 0.605, 0.7477, 0.5502, 0.834, 0.5528, 0.8338, 0.6367, 0.9517, 0.6054, 0.8969, 0.6368, 0.8971, 0.553, 0.9834, 0.5508, 0.8971, 0.553, 0.834, 0.5528, 0.8341, 0.4844, 0.8973, 0.4846, 0.7478, 0.487, 0.8341, 0.4844, 0.834, 0.5528, 0.7477, 0.5502, 0.9836, 0.4876, 0.9834, 0.5508, 0.8971, 0.553, 0.8973, 0.4846, 0.8344, 0.4009, 0.8975, 0.4011, 0.8973, 0.4846, 0.8341, 0.4844, 0.9522, 0.4328, 0.9836, 0.4876, 0.8973, 0.4846, 0.8975, 0.4011, 0.7796, 0.4324, 0.8344, 0.4009, 0.8341, 0.4844, 0.7478, 0.487])
me_cube_000.materials.append(mat_material)
me_cube_000.use_remesh_preserve_volume = False
me_cube_000.use_remesh_preserve_attributes = False
me_cube_000.use_mirror_vertex_groups = False
me_cube_000.update()

# ---- objects
ob_cube_001 = bpy.data.objects.new('Cube.001', me_cube_000)

# ---- transforms, parenting, visibility, modifiers, constraints
ob_cube_001.location = (0.0, 0.0, 0.0)
ob_cube_001.lineart.crease_threshold = 0.0

# ---- collection membership
col_collection_1.objects.link(ob_cube_001)

# ---- scene / render settings (as saved in the file)
scene.frame_start = 1; scene.frame_end = 250; scene.frame_set(2)
scene.render.engine = 'BLENDER_EEVEE_NEXT'
scene.render.image_settings.color_mode = 'RGB'
scene.render.image_settings.compression = 90
scene.render.resolution_x = 800
scene.render.resolution_percentage = 300
scene.render.dither_intensity = 0.0
scene.render.bake_margin = 2
scene.render.bake_bias = 0.0
scene.cycles.use_denoising = False
scene.cycles.samples = 10
scene.cycles.sampling_pattern = 'TABULATED_SOBOL'
scene.cycles.light_sampling_threshold = 0.0
scene.cycles.use_adaptive_sampling = False
scene.cycles.use_light_tree = False
scene.cycles.blur_glossy = 0.0
scene.cycles.volume_bounces = 1
scene.cycles.pixel_filter_type = 'GAUSSIAN'
scene.cycles.sample_clamp_indirect = 0.0
scene.view_settings.view_transform = 'Standard'
bpy.context.view_layer.update()

# ---- added for rendering (the .blend has no active camera and no usable light): camera, sun
cam_auto = bpy.data.cameras.new('AutoCamera')
cam_auto.lens = 50.0
cam_auto.sensor_width = 36.0
cam_auto.clip_end = 1000.0
ob_auto_camera = bpy.data.objects.new('AutoCamera', cam_auto)
scene.collection.objects.link(ob_auto_camera)
ob_auto_camera.location = (6.42243, -7.68939, 5.15569)
ob_auto_camera.rotation_euler = (1.09748, -7.21219e-08, 0.694738)
scene.camera = ob_auto_camera
light_auto_sun = bpy.data.lights.new('AutoSun', 'SUN')
light_auto_sun.energy = 3.0
light_auto_sun.angle = 0.0523599
ob_auto_sun = bpy.data.objects.new('AutoSun', light_auto_sun)
scene.collection.objects.link(ob_auto_sun)
ob_auto_sun.rotation_euler = (0.872665, 0.174533, 0.523599)
bpy.context.view_layer.update()
